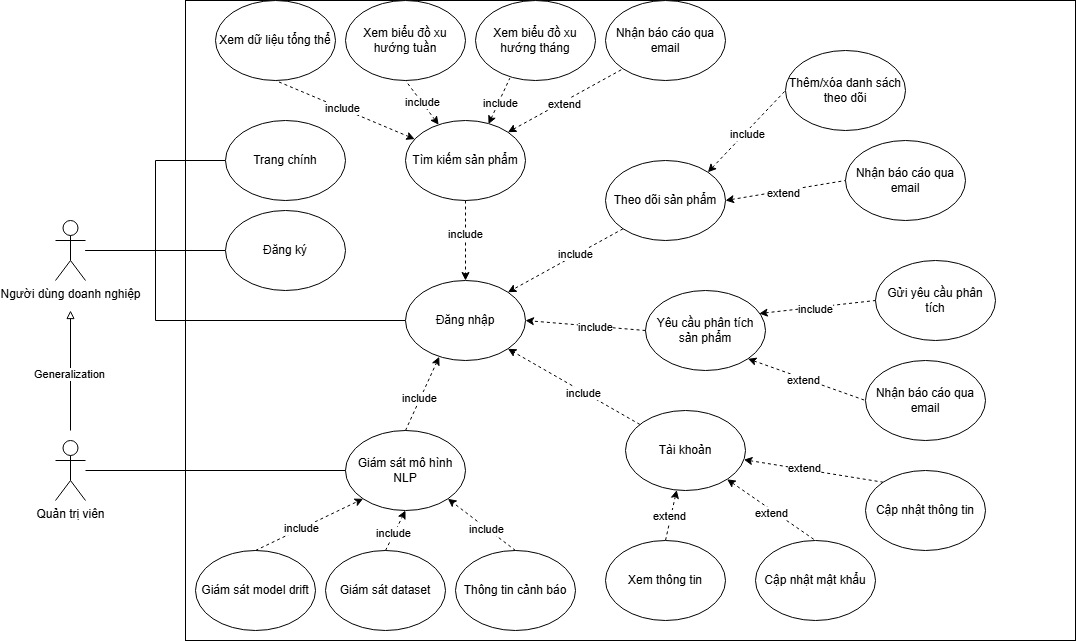

The diagram above was exported from draw.io. Its source (the exported page's mxGraphModel, read from the mxfile embedded in the PNG):
<mxGraphModel dx="1418" dy="1894" grid="1" gridSize="10" guides="1" tooltips="1" connect="1" arrows="1" fold="1" page="1" pageScale="1" pageWidth="850" pageHeight="1100" math="0" shadow="0">
  <root>
    <mxCell id="0" />
    <mxCell id="1" parent="0" />
    <mxCell id="rYrNafbDG-D1PIWt1ldw-1" value="" style="rounded=0;whiteSpace=wrap;html=1;" vertex="1" parent="1">
      <mxGeometry x="260" y="-30" width="890" height="640" as="geometry" />
    </mxCell>
    <mxCell id="rYrNafbDG-D1PIWt1ldw-64" style="edgeStyle=orthogonalEdgeStyle;rounded=0;orthogonalLoop=1;jettySize=auto;html=1;entryX=0;entryY=0.5;entryDx=0;entryDy=0;endArrow=none;startFill=0;" edge="1" parent="1" source="rYrNafbDG-D1PIWt1ldw-2" target="rYrNafbDG-D1PIWt1ldw-3">
      <mxGeometry relative="1" as="geometry" />
    </mxCell>
    <mxCell id="rYrNafbDG-D1PIWt1ldw-66" style="edgeStyle=orthogonalEdgeStyle;rounded=0;orthogonalLoop=1;jettySize=auto;html=1;entryX=0;entryY=0.5;entryDx=0;entryDy=0;endArrow=none;startFill=0;" edge="1" parent="1" source="rYrNafbDG-D1PIWt1ldw-2" target="rYrNafbDG-D1PIWt1ldw-11">
      <mxGeometry relative="1" as="geometry" />
    </mxCell>
    <mxCell id="rYrNafbDG-D1PIWt1ldw-81" style="edgeStyle=orthogonalEdgeStyle;rounded=0;orthogonalLoop=1;jettySize=auto;html=1;entryX=0;entryY=0.5;entryDx=0;entryDy=0;endArrow=none;startFill=0;" edge="1" parent="1" source="rYrNafbDG-D1PIWt1ldw-2" target="rYrNafbDG-D1PIWt1ldw-6">
      <mxGeometry relative="1" as="geometry">
        <Array as="points">
          <mxPoint x="230" y="220" />
          <mxPoint x="230" y="290" />
        </Array>
      </mxGeometry>
    </mxCell>
    <mxCell id="rYrNafbDG-D1PIWt1ldw-2" value="Người dùng doanh nghiệp" style="shape=umlActor;verticalLabelPosition=bottom;verticalAlign=top;html=1;outlineConnect=0;" vertex="1" parent="1">
      <mxGeometry x="130" y="190" width="30" height="60" as="geometry" />
    </mxCell>
    <mxCell id="rYrNafbDG-D1PIWt1ldw-3" value="Trang chính" style="ellipse;whiteSpace=wrap;html=1;" vertex="1" parent="1">
      <mxGeometry x="300" y="90" width="120" height="80" as="geometry" />
    </mxCell>
    <mxCell id="rYrNafbDG-D1PIWt1ldw-15" style="edgeStyle=orthogonalEdgeStyle;rounded=0;orthogonalLoop=1;jettySize=auto;html=1;exitX=0.5;exitY=1;exitDx=0;exitDy=0;entryX=0.5;entryY=0;entryDx=0;entryDy=0;dashed=1;" edge="1" parent="1" source="rYrNafbDG-D1PIWt1ldw-5" target="rYrNafbDG-D1PIWt1ldw-6">
      <mxGeometry relative="1" as="geometry" />
    </mxCell>
    <mxCell id="rYrNafbDG-D1PIWt1ldw-29" value="include" style="edgeLabel;html=1;align=center;verticalAlign=middle;resizable=0;points=[];" vertex="1" connectable="0" parent="rYrNafbDG-D1PIWt1ldw-15">
      <mxGeometry x="-0.1741" y="-1" relative="1" as="geometry">
        <mxPoint as="offset" />
      </mxGeometry>
    </mxCell>
    <mxCell id="rYrNafbDG-D1PIWt1ldw-23" style="rounded=0;orthogonalLoop=1;jettySize=auto;html=1;entryX=0.5;entryY=1;entryDx=0;entryDy=0;endArrow=none;startFill=1;startArrow=classic;dashed=1;" edge="1" parent="1" source="rYrNafbDG-D1PIWt1ldw-5" target="rYrNafbDG-D1PIWt1ldw-22">
      <mxGeometry relative="1" as="geometry" />
    </mxCell>
    <mxCell id="rYrNafbDG-D1PIWt1ldw-31" value="include" style="edgeLabel;html=1;align=center;verticalAlign=middle;resizable=0;points=[];" vertex="1" connectable="0" parent="rYrNafbDG-D1PIWt1ldw-23">
      <mxGeometry x="0.0505" y="-1" relative="1" as="geometry">
        <mxPoint as="offset" />
      </mxGeometry>
    </mxCell>
    <mxCell id="rYrNafbDG-D1PIWt1ldw-24" style="rounded=0;orthogonalLoop=1;jettySize=auto;html=1;entryX=0.5;entryY=1;entryDx=0;entryDy=0;startArrow=classic;startFill=1;endArrow=none;dashed=1;" edge="1" parent="1" source="rYrNafbDG-D1PIWt1ldw-5" target="rYrNafbDG-D1PIWt1ldw-18">
      <mxGeometry relative="1" as="geometry" />
    </mxCell>
    <mxCell id="rYrNafbDG-D1PIWt1ldw-32" value="include" style="edgeLabel;html=1;align=center;verticalAlign=middle;resizable=0;points=[];" vertex="1" connectable="0" parent="rYrNafbDG-D1PIWt1ldw-24">
      <mxGeometry x="0.0156" relative="1" as="geometry">
        <mxPoint as="offset" />
      </mxGeometry>
    </mxCell>
    <mxCell id="rYrNafbDG-D1PIWt1ldw-25" style="rounded=0;orthogonalLoop=1;jettySize=auto;html=1;entryX=0.286;entryY=0.971;entryDx=0;entryDy=0;endArrow=none;startFill=1;startArrow=classic;dashed=1;exitX=0.692;exitY=0.045;exitDx=0;exitDy=0;exitPerimeter=0;entryPerimeter=0;" edge="1" parent="1" source="rYrNafbDG-D1PIWt1ldw-5" target="rYrNafbDG-D1PIWt1ldw-17">
      <mxGeometry relative="1" as="geometry" />
    </mxCell>
    <mxCell id="rYrNafbDG-D1PIWt1ldw-33" value="include" style="edgeLabel;html=1;align=center;verticalAlign=middle;resizable=0;points=[];" vertex="1" connectable="0" parent="rYrNafbDG-D1PIWt1ldw-25">
      <mxGeometry x="-0.0487" y="-2" relative="1" as="geometry">
        <mxPoint as="offset" />
      </mxGeometry>
    </mxCell>
    <mxCell id="rYrNafbDG-D1PIWt1ldw-5" value="Tìm kiếm sản phẩm" style="ellipse;whiteSpace=wrap;html=1;" vertex="1" parent="1">
      <mxGeometry x="480" y="90" width="120" height="80" as="geometry" />
    </mxCell>
    <mxCell id="rYrNafbDG-D1PIWt1ldw-6" value="Đăng nhập" style="ellipse;whiteSpace=wrap;html=1;" vertex="1" parent="1">
      <mxGeometry x="480" y="250" width="120" height="80" as="geometry" />
    </mxCell>
    <mxCell id="rYrNafbDG-D1PIWt1ldw-16" style="rounded=0;orthogonalLoop=1;jettySize=auto;html=1;entryX=1;entryY=1;entryDx=0;entryDy=0;dashed=1;" edge="1" parent="1" source="rYrNafbDG-D1PIWt1ldw-7" target="rYrNafbDG-D1PIWt1ldw-6">
      <mxGeometry relative="1" as="geometry" />
    </mxCell>
    <mxCell id="rYrNafbDG-D1PIWt1ldw-30" value="include" style="edgeLabel;html=1;align=center;verticalAlign=middle;resizable=0;points=[];" vertex="1" connectable="0" parent="rYrNafbDG-D1PIWt1ldw-16">
      <mxGeometry x="-0.1471" y="1" relative="1" as="geometry">
        <mxPoint as="offset" />
      </mxGeometry>
    </mxCell>
    <mxCell id="rYrNafbDG-D1PIWt1ldw-26" style="rounded=0;orthogonalLoop=1;jettySize=auto;html=1;endArrow=none;startFill=1;startArrow=classic;dashed=1;entryX=0.5;entryY=0;entryDx=0;entryDy=0;" edge="1" parent="1" source="rYrNafbDG-D1PIWt1ldw-7" target="rYrNafbDG-D1PIWt1ldw-19">
      <mxGeometry relative="1" as="geometry" />
    </mxCell>
    <mxCell id="rYrNafbDG-D1PIWt1ldw-34" value="extend" style="edgeLabel;html=1;align=center;verticalAlign=middle;resizable=0;points=[];" vertex="1" connectable="0" parent="rYrNafbDG-D1PIWt1ldw-26">
      <mxGeometry x="0.0592" y="-2" relative="1" as="geometry">
        <mxPoint as="offset" />
      </mxGeometry>
    </mxCell>
    <mxCell id="rYrNafbDG-D1PIWt1ldw-27" style="rounded=0;orthogonalLoop=1;jettySize=auto;html=1;entryX=0;entryY=0;entryDx=0;entryDy=0;endArrow=none;startFill=1;startArrow=classic;dashed=1;" edge="1" parent="1" source="rYrNafbDG-D1PIWt1ldw-7" target="rYrNafbDG-D1PIWt1ldw-20">
      <mxGeometry relative="1" as="geometry" />
    </mxCell>
    <mxCell id="rYrNafbDG-D1PIWt1ldw-35" value="extend" style="edgeLabel;html=1;align=center;verticalAlign=middle;resizable=0;points=[];" vertex="1" connectable="0" parent="rYrNafbDG-D1PIWt1ldw-27">
      <mxGeometry x="-0.1397" y="1" relative="1" as="geometry">
        <mxPoint as="offset" />
      </mxGeometry>
    </mxCell>
    <mxCell id="rYrNafbDG-D1PIWt1ldw-28" style="rounded=0;orthogonalLoop=1;jettySize=auto;html=1;entryX=0.5;entryY=0;entryDx=0;entryDy=0;startArrow=classic;startFill=1;endArrow=none;dashed=1;" edge="1" parent="1" source="rYrNafbDG-D1PIWt1ldw-7" target="rYrNafbDG-D1PIWt1ldw-21">
      <mxGeometry relative="1" as="geometry" />
    </mxCell>
    <mxCell id="rYrNafbDG-D1PIWt1ldw-36" value="extend" style="edgeLabel;html=1;align=center;verticalAlign=middle;resizable=0;points=[];" vertex="1" connectable="0" parent="rYrNafbDG-D1PIWt1ldw-28">
      <mxGeometry x="0.0299" y="-3" relative="1" as="geometry">
        <mxPoint as="offset" />
      </mxGeometry>
    </mxCell>
    <mxCell id="rYrNafbDG-D1PIWt1ldw-7" value="Tài khoản" style="ellipse;whiteSpace=wrap;html=1;" vertex="1" parent="1">
      <mxGeometry x="700" y="380" width="120" height="80" as="geometry" />
    </mxCell>
    <mxCell id="rYrNafbDG-D1PIWt1ldw-11" value="Đăng ký" style="ellipse;whiteSpace=wrap;html=1;" vertex="1" parent="1">
      <mxGeometry x="300" y="180" width="120" height="80" as="geometry" />
    </mxCell>
    <mxCell id="rYrNafbDG-D1PIWt1ldw-17" value="Xem biểu đồ xu hướng tháng" style="ellipse;whiteSpace=wrap;html=1;" vertex="1" parent="1">
      <mxGeometry x="550" y="-30" width="120" height="80" as="geometry" />
    </mxCell>
    <mxCell id="rYrNafbDG-D1PIWt1ldw-18" value="Xem biểu đồ xu hướng tuần" style="ellipse;whiteSpace=wrap;html=1;" vertex="1" parent="1">
      <mxGeometry x="420" y="-30" width="120" height="80" as="geometry" />
    </mxCell>
    <mxCell id="rYrNafbDG-D1PIWt1ldw-19" value="Xem thông tin" style="ellipse;whiteSpace=wrap;html=1;" vertex="1" parent="1">
      <mxGeometry x="680" y="510" width="120" height="80" as="geometry" />
    </mxCell>
    <mxCell id="rYrNafbDG-D1PIWt1ldw-20" value="Cập nhật thông tin" style="ellipse;whiteSpace=wrap;html=1;" vertex="1" parent="1">
      <mxGeometry x="940" y="440" width="120" height="80" as="geometry" />
    </mxCell>
    <mxCell id="rYrNafbDG-D1PIWt1ldw-21" value="Cập nhật mật khẩu" style="ellipse;whiteSpace=wrap;html=1;" vertex="1" parent="1">
      <mxGeometry x="830" y="510" width="120" height="80" as="geometry" />
    </mxCell>
    <mxCell id="rYrNafbDG-D1PIWt1ldw-22" value="Xem dữ liệu tổng thể" style="ellipse;whiteSpace=wrap;html=1;" vertex="1" parent="1">
      <mxGeometry x="290" y="-30" width="120" height="80" as="geometry" />
    </mxCell>
    <mxCell id="rYrNafbDG-D1PIWt1ldw-37" value="Nhận báo cáo qua email" style="ellipse;whiteSpace=wrap;html=1;" vertex="1" parent="1">
      <mxGeometry x="680" y="-30" width="120" height="80" as="geometry" />
    </mxCell>
    <mxCell id="rYrNafbDG-D1PIWt1ldw-38" style="rounded=0;orthogonalLoop=1;jettySize=auto;html=1;entryX=0;entryY=1;entryDx=0;entryDy=0;endArrow=none;startFill=1;startArrow=classic;dashed=1;exitX=1;exitY=0;exitDx=0;exitDy=0;" edge="1" parent="1" source="rYrNafbDG-D1PIWt1ldw-5" target="rYrNafbDG-D1PIWt1ldw-37">
      <mxGeometry relative="1" as="geometry">
        <mxPoint x="660" y="115" as="sourcePoint" />
        <mxPoint x="700" y="70" as="targetPoint" />
      </mxGeometry>
    </mxCell>
    <mxCell id="rYrNafbDG-D1PIWt1ldw-39" value="extend" style="edgeLabel;html=1;align=center;verticalAlign=middle;resizable=0;points=[];" vertex="1" connectable="0" parent="rYrNafbDG-D1PIWt1ldw-38">
      <mxGeometry x="-0.0487" y="-2" relative="1" as="geometry">
        <mxPoint as="offset" />
      </mxGeometry>
    </mxCell>
    <mxCell id="rYrNafbDG-D1PIWt1ldw-40" value="Theo dõi sản phẩm" style="ellipse;whiteSpace=wrap;html=1;" vertex="1" parent="1">
      <mxGeometry x="680" y="130" width="120" height="80" as="geometry" />
    </mxCell>
    <mxCell id="rYrNafbDG-D1PIWt1ldw-42" value="Thêm/xóa danh sách theo dõi" style="ellipse;whiteSpace=wrap;html=1;" vertex="1" parent="1">
      <mxGeometry x="860" y="20" width="120" height="80" as="geometry" />
    </mxCell>
    <mxCell id="rYrNafbDG-D1PIWt1ldw-43" value="Nhận báo cáo qua email" style="ellipse;whiteSpace=wrap;html=1;" vertex="1" parent="1">
      <mxGeometry x="920" y="110" width="120" height="80" as="geometry" />
    </mxCell>
    <mxCell id="rYrNafbDG-D1PIWt1ldw-44" style="rounded=0;orthogonalLoop=1;jettySize=auto;html=1;entryX=0;entryY=0.5;entryDx=0;entryDy=0;endArrow=none;startFill=1;startArrow=classic;dashed=1;exitX=1;exitY=0;exitDx=0;exitDy=0;" edge="1" parent="1" source="rYrNafbDG-D1PIWt1ldw-40" target="rYrNafbDG-D1PIWt1ldw-42">
      <mxGeometry relative="1" as="geometry">
        <mxPoint x="592" y="112" as="sourcePoint" />
        <mxPoint x="708" y="48" as="targetPoint" />
      </mxGeometry>
    </mxCell>
    <mxCell id="rYrNafbDG-D1PIWt1ldw-45" value="include" style="edgeLabel;html=1;align=center;verticalAlign=middle;resizable=0;points=[];" vertex="1" connectable="0" parent="rYrNafbDG-D1PIWt1ldw-44">
      <mxGeometry x="-0.0487" y="-2" relative="1" as="geometry">
        <mxPoint as="offset" />
      </mxGeometry>
    </mxCell>
    <mxCell id="rYrNafbDG-D1PIWt1ldw-46" style="rounded=0;orthogonalLoop=1;jettySize=auto;html=1;entryX=0;entryY=0.5;entryDx=0;entryDy=0;endArrow=none;startFill=1;startArrow=classic;dashed=1;exitX=1;exitY=0.5;exitDx=0;exitDy=0;" edge="1" parent="1" source="rYrNafbDG-D1PIWt1ldw-40" target="rYrNafbDG-D1PIWt1ldw-43">
      <mxGeometry relative="1" as="geometry">
        <mxPoint x="792" y="182" as="sourcePoint" />
        <mxPoint x="870" y="140" as="targetPoint" />
      </mxGeometry>
    </mxCell>
    <mxCell id="rYrNafbDG-D1PIWt1ldw-47" value="extend" style="edgeLabel;html=1;align=center;verticalAlign=middle;resizable=0;points=[];" vertex="1" connectable="0" parent="rYrNafbDG-D1PIWt1ldw-46">
      <mxGeometry x="-0.0487" y="-2" relative="1" as="geometry">
        <mxPoint as="offset" />
      </mxGeometry>
    </mxCell>
    <mxCell id="rYrNafbDG-D1PIWt1ldw-48" style="rounded=0;orthogonalLoop=1;jettySize=auto;html=1;exitX=0;exitY=1;exitDx=0;exitDy=0;entryX=1;entryY=0;entryDx=0;entryDy=0;dashed=1;" edge="1" parent="1" source="rYrNafbDG-D1PIWt1ldw-40" target="rYrNafbDG-D1PIWt1ldw-6">
      <mxGeometry relative="1" as="geometry">
        <mxPoint x="620" y="180" as="sourcePoint" />
        <mxPoint x="620" y="260" as="targetPoint" />
      </mxGeometry>
    </mxCell>
    <mxCell id="rYrNafbDG-D1PIWt1ldw-49" value="include" style="edgeLabel;html=1;align=center;verticalAlign=middle;resizable=0;points=[];" vertex="1" connectable="0" parent="rYrNafbDG-D1PIWt1ldw-48">
      <mxGeometry x="-0.1741" y="-1" relative="1" as="geometry">
        <mxPoint as="offset" />
      </mxGeometry>
    </mxCell>
    <mxCell id="rYrNafbDG-D1PIWt1ldw-50" value="Yêu cầu phân tích sản phẩm" style="ellipse;whiteSpace=wrap;html=1;" vertex="1" parent="1">
      <mxGeometry x="720" y="260" width="120" height="80" as="geometry" />
    </mxCell>
    <mxCell id="rYrNafbDG-D1PIWt1ldw-51" value="Gửi yêu cầu phân tích" style="ellipse;whiteSpace=wrap;html=1;" vertex="1" parent="1">
      <mxGeometry x="950" y="230" width="120" height="80" as="geometry" />
    </mxCell>
    <mxCell id="rYrNafbDG-D1PIWt1ldw-53" value="Nhận báo cáo qua email" style="ellipse;whiteSpace=wrap;html=1;" vertex="1" parent="1">
      <mxGeometry x="940" y="330" width="120" height="80" as="geometry" />
    </mxCell>
    <mxCell id="rYrNafbDG-D1PIWt1ldw-54" style="rounded=0;orthogonalLoop=1;jettySize=auto;html=1;entryX=0;entryY=0.5;entryDx=0;entryDy=0;endArrow=none;startFill=1;startArrow=classic;dashed=1;exitX=0.948;exitY=0.288;exitDx=0;exitDy=0;exitPerimeter=0;" edge="1" parent="1" source="rYrNafbDG-D1PIWt1ldw-50" target="rYrNafbDG-D1PIWt1ldw-51">
      <mxGeometry relative="1" as="geometry">
        <mxPoint x="792" y="330" as="sourcePoint" />
        <mxPoint x="870" y="288" as="targetPoint" />
      </mxGeometry>
    </mxCell>
    <mxCell id="rYrNafbDG-D1PIWt1ldw-55" value="include" style="edgeLabel;html=1;align=center;verticalAlign=middle;resizable=0;points=[];" vertex="1" connectable="0" parent="rYrNafbDG-D1PIWt1ldw-54">
      <mxGeometry x="-0.0487" y="-2" relative="1" as="geometry">
        <mxPoint as="offset" />
      </mxGeometry>
    </mxCell>
    <mxCell id="rYrNafbDG-D1PIWt1ldw-56" style="rounded=0;orthogonalLoop=1;jettySize=auto;html=1;entryX=0;entryY=0.5;entryDx=0;entryDy=0;endArrow=none;startFill=1;startArrow=classic;dashed=1;exitX=1;exitY=1;exitDx=0;exitDy=0;" edge="1" parent="1" source="rYrNafbDG-D1PIWt1ldw-50" target="rYrNafbDG-D1PIWt1ldw-53">
      <mxGeometry relative="1" as="geometry">
        <mxPoint x="804" y="413" as="sourcePoint" />
        <mxPoint x="880" y="390" as="targetPoint" />
      </mxGeometry>
    </mxCell>
    <mxCell id="rYrNafbDG-D1PIWt1ldw-57" value="extend" style="edgeLabel;html=1;align=center;verticalAlign=middle;resizable=0;points=[];" vertex="1" connectable="0" parent="rYrNafbDG-D1PIWt1ldw-56">
      <mxGeometry x="-0.0487" y="-2" relative="1" as="geometry">
        <mxPoint as="offset" />
      </mxGeometry>
    </mxCell>
    <mxCell id="rYrNafbDG-D1PIWt1ldw-58" style="rounded=0;orthogonalLoop=1;jettySize=auto;html=1;entryX=1;entryY=0.5;entryDx=0;entryDy=0;dashed=1;exitX=0;exitY=0.5;exitDx=0;exitDy=0;" edge="1" parent="1" source="rYrNafbDG-D1PIWt1ldw-50" target="rYrNafbDG-D1PIWt1ldw-6">
      <mxGeometry relative="1" as="geometry">
        <mxPoint x="650" y="380" as="sourcePoint" />
        <mxPoint x="650" y="320" as="targetPoint" />
      </mxGeometry>
    </mxCell>
    <mxCell id="rYrNafbDG-D1PIWt1ldw-59" value="include" style="edgeLabel;html=1;align=center;verticalAlign=middle;resizable=0;points=[];" vertex="1" connectable="0" parent="rYrNafbDG-D1PIWt1ldw-58">
      <mxGeometry x="-0.1471" y="1" relative="1" as="geometry">
        <mxPoint as="offset" />
      </mxGeometry>
    </mxCell>
    <mxCell id="rYrNafbDG-D1PIWt1ldw-60" value="Giám sát mô hình NLP" style="ellipse;whiteSpace=wrap;html=1;" vertex="1" parent="1">
      <mxGeometry x="420" y="400" width="120" height="80" as="geometry" />
    </mxCell>
    <mxCell id="rYrNafbDG-D1PIWt1ldw-61" value="Giám sát model drift" style="ellipse;whiteSpace=wrap;html=1;" vertex="1" parent="1">
      <mxGeometry x="270" y="520" width="120" height="80" as="geometry" />
    </mxCell>
    <mxCell id="rYrNafbDG-D1PIWt1ldw-62" value="Giám sát dataset" style="ellipse;whiteSpace=wrap;html=1;" vertex="1" parent="1">
      <mxGeometry x="400" y="520" width="120" height="80" as="geometry" />
    </mxCell>
    <mxCell id="rYrNafbDG-D1PIWt1ldw-63" value="Thông tin cảnh báo" style="ellipse;whiteSpace=wrap;html=1;" vertex="1" parent="1">
      <mxGeometry x="530" y="520" width="120" height="80" as="geometry" />
    </mxCell>
    <mxCell id="rYrNafbDG-D1PIWt1ldw-69" style="edgeStyle=orthogonalEdgeStyle;rounded=0;orthogonalLoop=1;jettySize=auto;html=1;entryX=0;entryY=0.5;entryDx=0;entryDy=0;endArrow=none;startFill=0;" edge="1" parent="1" source="rYrNafbDG-D1PIWt1ldw-68" target="rYrNafbDG-D1PIWt1ldw-60">
      <mxGeometry relative="1" as="geometry" />
    </mxCell>
    <mxCell id="rYrNafbDG-D1PIWt1ldw-79" style="rounded=0;orthogonalLoop=1;jettySize=auto;html=1;endArrow=block;endFill=0;" edge="1" parent="1">
      <mxGeometry relative="1" as="geometry">
        <mxPoint x="145" y="280" as="targetPoint" />
        <mxPoint x="145" y="400" as="sourcePoint" />
      </mxGeometry>
    </mxCell>
    <mxCell id="rYrNafbDG-D1PIWt1ldw-80" value="Generalization" style="edgeLabel;html=1;align=center;verticalAlign=middle;resizable=0;points=[];" vertex="1" connectable="0" parent="rYrNafbDG-D1PIWt1ldw-79">
      <mxGeometry x="-0.0534" y="2" relative="1" as="geometry">
        <mxPoint as="offset" />
      </mxGeometry>
    </mxCell>
    <mxCell id="rYrNafbDG-D1PIWt1ldw-68" value="Quản trị viên" style="shape=umlActor;verticalLabelPosition=bottom;verticalAlign=top;html=1;outlineConnect=0;" vertex="1" parent="1">
      <mxGeometry x="130" y="410" width="30" height="60" as="geometry" />
    </mxCell>
    <mxCell id="rYrNafbDG-D1PIWt1ldw-70" style="rounded=0;orthogonalLoop=1;jettySize=auto;html=1;entryX=0;entryY=1;entryDx=0;entryDy=0;dashed=1;exitX=0.5;exitY=0;exitDx=0;exitDy=0;" edge="1" parent="1" source="rYrNafbDG-D1PIWt1ldw-61" target="rYrNafbDG-D1PIWt1ldw-60">
      <mxGeometry relative="1" as="geometry">
        <mxPoint x="426.5" y="480" as="sourcePoint" />
        <mxPoint x="293.5" y="404" as="targetPoint" />
      </mxGeometry>
    </mxCell>
    <mxCell id="rYrNafbDG-D1PIWt1ldw-71" value="include" style="edgeLabel;html=1;align=center;verticalAlign=middle;resizable=0;points=[];" vertex="1" connectable="0" parent="rYrNafbDG-D1PIWt1ldw-70">
      <mxGeometry x="-0.1471" y="1" relative="1" as="geometry">
        <mxPoint as="offset" />
      </mxGeometry>
    </mxCell>
    <mxCell id="rYrNafbDG-D1PIWt1ldw-72" style="rounded=0;orthogonalLoop=1;jettySize=auto;html=1;entryX=0.5;entryY=1;entryDx=0;entryDy=0;dashed=1;exitX=0.5;exitY=0;exitDx=0;exitDy=0;" edge="1" parent="1" source="rYrNafbDG-D1PIWt1ldw-62" target="rYrNafbDG-D1PIWt1ldw-60">
      <mxGeometry relative="1" as="geometry">
        <mxPoint x="340" y="530" as="sourcePoint" />
        <mxPoint x="448" y="478" as="targetPoint" />
      </mxGeometry>
    </mxCell>
    <mxCell id="rYrNafbDG-D1PIWt1ldw-73" value="include" style="edgeLabel;html=1;align=center;verticalAlign=middle;resizable=0;points=[];" vertex="1" connectable="0" parent="rYrNafbDG-D1PIWt1ldw-72">
      <mxGeometry x="-0.1471" y="1" relative="1" as="geometry">
        <mxPoint as="offset" />
      </mxGeometry>
    </mxCell>
    <mxCell id="rYrNafbDG-D1PIWt1ldw-74" style="rounded=0;orthogonalLoop=1;jettySize=auto;html=1;entryX=1;entryY=1;entryDx=0;entryDy=0;dashed=1;exitX=0.5;exitY=0;exitDx=0;exitDy=0;" edge="1" parent="1" source="rYrNafbDG-D1PIWt1ldw-63" target="rYrNafbDG-D1PIWt1ldw-60">
      <mxGeometry relative="1" as="geometry">
        <mxPoint x="470" y="530" as="sourcePoint" />
        <mxPoint x="490" y="490" as="targetPoint" />
      </mxGeometry>
    </mxCell>
    <mxCell id="rYrNafbDG-D1PIWt1ldw-75" value="include" style="edgeLabel;html=1;align=center;verticalAlign=middle;resizable=0;points=[];" vertex="1" connectable="0" parent="rYrNafbDG-D1PIWt1ldw-74">
      <mxGeometry x="-0.1471" y="1" relative="1" as="geometry">
        <mxPoint as="offset" />
      </mxGeometry>
    </mxCell>
    <mxCell id="rYrNafbDG-D1PIWt1ldw-76" style="rounded=0;orthogonalLoop=1;jettySize=auto;html=1;entryX=0.281;entryY=0.954;entryDx=0;entryDy=0;dashed=1;exitX=0.5;exitY=0;exitDx=0;exitDy=0;entryPerimeter=0;" edge="1" parent="1" source="rYrNafbDG-D1PIWt1ldw-60" target="rYrNafbDG-D1PIWt1ldw-6">
      <mxGeometry relative="1" as="geometry">
        <mxPoint x="724" y="404" as="sourcePoint" />
        <mxPoint x="592" y="328" as="targetPoint" />
      </mxGeometry>
    </mxCell>
    <mxCell id="rYrNafbDG-D1PIWt1ldw-77" value="include" style="edgeLabel;html=1;align=center;verticalAlign=middle;resizable=0;points=[];" vertex="1" connectable="0" parent="rYrNafbDG-D1PIWt1ldw-76">
      <mxGeometry x="-0.1471" y="1" relative="1" as="geometry">
        <mxPoint as="offset" />
      </mxGeometry>
    </mxCell>
  </root>
</mxGraphModel>